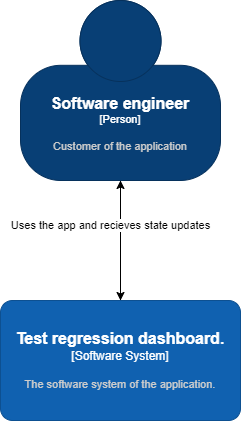

The diagram above was exported from draw.io. Its source (the exported page's mxGraphModel, read from the mxfile embedded in the PNG):
<mxGraphModel dx="1098" dy="1748" grid="1" gridSize="10" guides="1" tooltips="1" connect="1" arrows="1" fold="1" page="1" pageScale="1" pageWidth="850" pageHeight="1100" math="0" shadow="0">
  <root>
    <mxCell id="0" />
    <mxCell id="1" parent="0" />
    <mxCell id="pt4MonC91G3nT9f6kUjt-7" style="edgeStyle=orthogonalEdgeStyle;rounded=0;orthogonalLoop=1;jettySize=auto;html=1;exitX=0.5;exitY=1;exitDx=0;exitDy=0;exitPerimeter=0;entryX=0.5;entryY=0;entryDx=0;entryDy=0;entryPerimeter=0;" parent="1" source="pt4MonC91G3nT9f6kUjt-2" target="pt4MonC91G3nT9f6kUjt-3" edge="1">
      <mxGeometry relative="1" as="geometry" />
    </mxCell>
    <object placeholders="1" c4Name="Software engineer" c4Type="Person" c4Description="Customer of the application" label="&lt;font style=&quot;font-size: 16px&quot;&gt;&lt;b&gt;%c4Name%&lt;/b&gt;&lt;/font&gt;&lt;div&gt;[%c4Type%]&lt;/div&gt;&lt;br&gt;&lt;div&gt;&lt;font style=&quot;font-size: 11px&quot;&gt;&lt;font color=&quot;#cccccc&quot;&gt;%c4Description%&lt;/font&gt;&lt;/div&gt;" id="pt4MonC91G3nT9f6kUjt-2">
      <mxCell style="html=1;fontSize=11;dashed=0;whiteSpace=wrap;fillColor=#083F75;strokeColor=#06315C;fontColor=#ffffff;shape=mxgraph.c4.person2;align=center;metaEdit=1;points=[[0.5,0,0],[1,0.5,0],[1,0.75,0],[0.75,1,0],[0.5,1,0],[0.25,1,0],[0,0.75,0],[0,0.5,0]];resizable=0;" parent="1" vertex="1">
        <mxGeometry x="325" y="-1090" width="200" height="180" as="geometry" />
      </mxCell>
    </object>
    <mxCell id="pt4MonC91G3nT9f6kUjt-8" style="edgeStyle=orthogonalEdgeStyle;rounded=0;orthogonalLoop=1;jettySize=auto;html=1;exitX=0.5;exitY=0;exitDx=0;exitDy=0;exitPerimeter=0;entryX=0.5;entryY=1;entryDx=0;entryDy=0;entryPerimeter=0;" parent="1" source="pt4MonC91G3nT9f6kUjt-3" target="pt4MonC91G3nT9f6kUjt-2" edge="1">
      <mxGeometry relative="1" as="geometry" />
    </mxCell>
    <mxCell id="pt4MonC91G3nT9f6kUjt-11" value="Uses the app and recieves state updates" style="edgeLabel;html=1;align=center;verticalAlign=middle;resizable=0;points=[];" parent="pt4MonC91G3nT9f6kUjt-8" vertex="1" connectable="0">
      <mxGeometry x="0.5619" y="-3" relative="1" as="geometry">
        <mxPoint x="-14" y="18" as="offset" />
      </mxGeometry>
    </mxCell>
    <object placeholders="1" c4Name="Test regression dashboard." c4Type="Software System" c4Description="The software system of the application. " label="&lt;font style=&quot;font-size: 16px&quot;&gt;&lt;b&gt;%c4Name%&lt;/b&gt;&lt;/font&gt;&lt;div&gt;[%c4Type%]&lt;/div&gt;&lt;br&gt;&lt;div&gt;&lt;font style=&quot;font-size: 11px&quot;&gt;&lt;font color=&quot;#cccccc&quot;&gt;%c4Description%&lt;/font&gt;&lt;/div&gt;" id="pt4MonC91G3nT9f6kUjt-3">
      <mxCell style="rounded=1;whiteSpace=wrap;html=1;labelBackgroundColor=none;fillColor=#1061B0;fontColor=#ffffff;align=center;arcSize=10;strokeColor=#0D5091;metaEdit=1;resizable=0;points=[[0.25,0,0],[0.5,0,0],[0.75,0,0],[1,0.25,0],[1,0.5,0],[1,0.75,0],[0.75,1,0],[0.5,1,0],[0.25,1,0],[0,0.75,0],[0,0.5,0],[0,0.25,0]];" parent="1" vertex="1">
        <mxGeometry x="305" y="-790" width="240" height="120" as="geometry" />
      </mxCell>
    </object>
  </root>
</mxGraphModel>